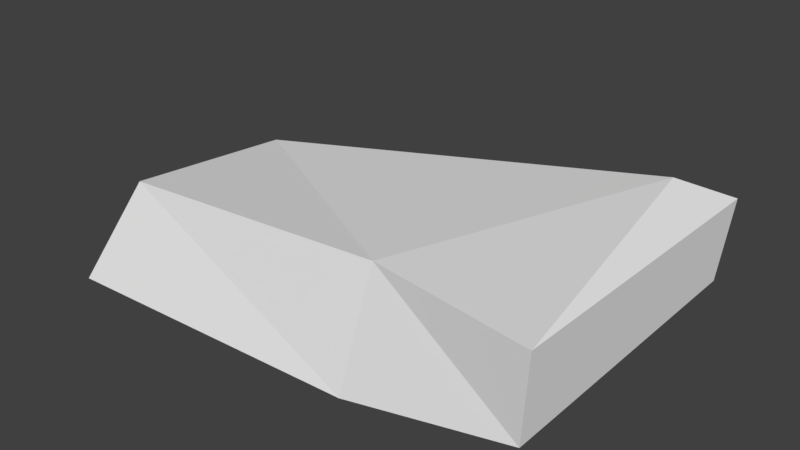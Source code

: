 # Source: BuyukKaya.blend  (saved by Blender 2.79.0; exported with 4.5.12 LTS)
import bpy
from mathutils import Matrix  # noqa: F401  (used for matrix-valued properties, if any)

bpy.ops.wm.read_factory_settings(use_empty=True)
scene = bpy.context.scene
scene.name = 'Scene'

# ---- collections
col_collection_1 = bpy.data.collections.new('Collection 1'); scene.collection.children.link(col_collection_1)

# ---- materials (node trees are filled in below, after node groups)
mat_material = bpy.data.materials.new('Material')
mat_material.alpha_threshold = 0.0
mat_material.use_transparent_shadow = False
mat_material.roughness = 0.5
mat_material.line_color = (0.0, 0.0, 0.0, 1.0)

# ---- material node trees

# ---- world
world_world = bpy.data.worlds.new('World'); scene.world = world_world
world_world.color = (0.05088, 0.05088, 0.05088)
world_world.use_sun_shadow = False
world_world.sun_shadow_jitter_overblur = 0.0
world_world.cycles.sampling_method = 'MANUAL'

# ---- meshes
me_cube = bpy.data.meshes.new('Cube')
me_cube.from_pydata([(1.0, 0.8724, -0.2382), (1.0, -1.0, -0.2382), (-0.8066, -1.0, -0.2983), (-0.8066, 0.585, -0.2983), (1.0, 0.4751, 0.3813), (1.0, -0.7665, 0.3478), (-0.6309, -0.7322, 0.2256), (-0.6309, 0.2476, 0.1433), (1.723, 0.8634, -0.1008), (1.723, -1.0, -0.1008), (1.723, 0.4814, 0.5362), (1.723, -0.9408, 0.4204), (1.952, 0.6131, -0.009266), (1.952, -1.0, -0.009266), (1.952, 0.756, 0.3728), (1.952, -1.0, 0.3728)], [], [(0, 1, 2, 3), (4, 7, 6, 5), (4, 5, 11, 10), (1, 5, 6, 2), (2, 6, 7, 3), (4, 0, 3, 7), (11, 9, 13, 15), (5, 1, 9, 11), (0, 4, 10, 8), (1, 0, 8, 9), (12, 14, 15, 13), (9, 8, 12, 13), (10, 11, 15, 14), (8, 10, 14, 12)])
me_cube.materials.append(mat_material)
me_cube.use_remesh_preserve_volume = False
me_cube.use_remesh_preserve_attributes = False
me_cube.use_mirror_vertex_groups = False
me_cube.update()

# ---- objects
ob_cube = bpy.data.objects.new('Cube', me_cube)

# ---- transforms, parenting, visibility, modifiers, constraints
ob_cube.location = (0.0, 0.0, 0.0)
ob_cube.lock_rotations_4d = False
ob_cube.empty_display_type = 'ARROWS'
ob_cube.lineart.crease_threshold = 0.0
_m = ob_cube.modifiers.new('Decimate', 'DECIMATE')
_m.ratio = 0.7639

# ---- collection membership
col_collection_1.objects.link(ob_cube)

# ---- scene / render settings (as saved in the file)
scene.frame_start = 1; scene.frame_end = 250; scene.frame_set(1)
scene.render.engine = 'BLENDER_EEVEE_NEXT'
scene.render.resolution_percentage = 50
scene.render.dither_intensity = 0.0
scene.cycles.use_denoising = False
scene.cycles.samples = 128
scene.cycles.sampling_pattern = 'TABULATED_SOBOL'
scene.cycles.use_adaptive_sampling = False
scene.cycles.use_light_tree = False
scene.cycles.blur_glossy = 0.0
scene.cycles.sample_clamp_indirect = 0.0
scene.view_settings.view_transform = 'Standard'
bpy.context.view_layer.update()

# ---- added for rendering (the .blend has no active camera and no usable light): camera, sun
cam_auto = bpy.data.cameras.new('AutoCamera')
cam_auto.lens = 50.0
cam_auto.sensor_width = 36.0
cam_auto.clip_end = 1000.0
ob_auto_camera = bpy.data.objects.new('AutoCamera', cam_auto)
scene.collection.objects.link(ob_auto_camera)
ob_auto_camera.location = (3.74708, -3.88068, 2.64567)
ob_auto_camera.rotation_euler = (1.09748, -7.21219e-08, 0.694738)
scene.camera = ob_auto_camera
light_auto_sun = bpy.data.lights.new('AutoSun', 'SUN')
light_auto_sun.energy = 3.0
light_auto_sun.angle = 0.0523599
ob_auto_sun = bpy.data.objects.new('AutoSun', light_auto_sun)
scene.collection.objects.link(ob_auto_sun)
ob_auto_sun.rotation_euler = (0.872665, 0.174533, 0.523599)
bpy.context.view_layer.update()
